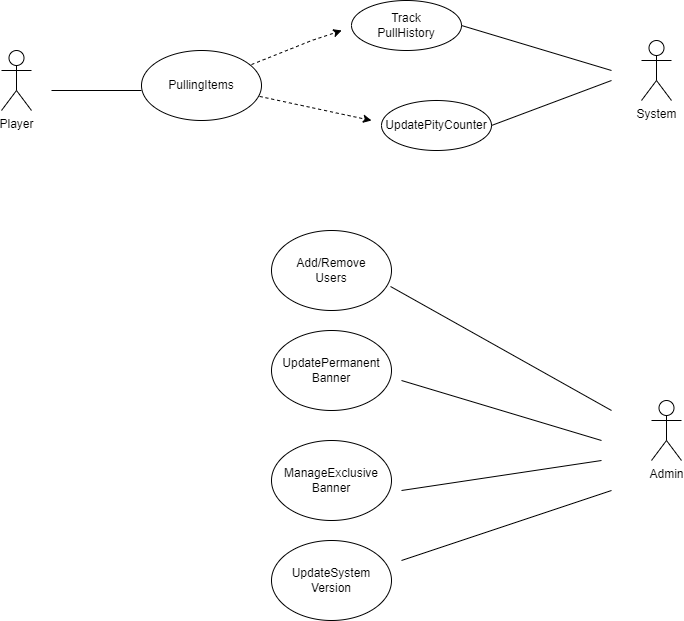

The diagram above was exported from draw.io. Its source (the exported page's mxGraphModel, read from the mxfile embedded in the PNG):
<mxGraphModel dx="1613" dy="718" grid="1" gridSize="10" guides="1" tooltips="1" connect="1" arrows="1" fold="1" page="1" pageScale="1" pageWidth="850" pageHeight="1100" math="0" shadow="0">
  <root>
    <mxCell id="0" />
    <mxCell id="1" parent="0" />
    <mxCell id="KDAcTlMOVtYFprDDVkry-1" value="Player" style="shape=umlActor;verticalLabelPosition=bottom;verticalAlign=top;html=1;outlineConnect=0;" vertex="1" parent="1">
      <mxGeometry x="60" y="140" width="30" height="60" as="geometry" />
    </mxCell>
    <mxCell id="KDAcTlMOVtYFprDDVkry-2" value="" style="endArrow=none;html=1;rounded=0;" edge="1" parent="1">
      <mxGeometry width="50" height="50" relative="1" as="geometry">
        <mxPoint x="110" y="180" as="sourcePoint" />
        <mxPoint x="200" y="180" as="targetPoint" />
      </mxGeometry>
    </mxCell>
    <mxCell id="KDAcTlMOVtYFprDDVkry-3" value="PullingItems" style="ellipse;whiteSpace=wrap;html=1;" vertex="1" parent="1">
      <mxGeometry x="200" y="140" width="120" height="70" as="geometry" />
    </mxCell>
    <mxCell id="KDAcTlMOVtYFprDDVkry-9" value="" style="html=1;labelBackgroundColor=#ffffff;startArrow=none;startFill=0;startSize=6;endArrow=classic;endFill=1;endSize=6;jettySize=auto;orthogonalLoop=1;strokeWidth=1;dashed=1;fontSize=14;rounded=0;exitX=0.748;exitY=0.058;exitDx=0;exitDy=0;exitPerimeter=0;" edge="1" parent="1">
      <mxGeometry width="60" height="60" relative="1" as="geometry">
        <mxPoint x="310.0000000000002" y="154.06000000000006" as="sourcePoint" />
        <mxPoint x="400.24" y="120" as="targetPoint" />
        <Array as="points">
          <mxPoint x="370.24" y="130" />
        </Array>
      </mxGeometry>
    </mxCell>
    <mxCell id="KDAcTlMOVtYFprDDVkry-10" value="Track&lt;br&gt;PullHistory" style="ellipse;whiteSpace=wrap;html=1;" vertex="1" parent="1">
      <mxGeometry x="410" y="90" width="110" height="50" as="geometry" />
    </mxCell>
    <mxCell id="KDAcTlMOVtYFprDDVkry-11" value="" style="html=1;labelBackgroundColor=#ffffff;startArrow=none;startFill=0;startSize=6;endArrow=classic;endFill=1;endSize=6;jettySize=auto;orthogonalLoop=1;strokeWidth=1;dashed=1;fontSize=14;rounded=0;exitX=0.984;exitY=0.656;exitDx=0;exitDy=0;exitPerimeter=0;" edge="1" parent="1" source="KDAcTlMOVtYFprDDVkry-3">
      <mxGeometry width="60" height="60" relative="1" as="geometry">
        <mxPoint x="430" y="160" as="sourcePoint" />
        <mxPoint x="430" y="210" as="targetPoint" />
      </mxGeometry>
    </mxCell>
    <mxCell id="KDAcTlMOVtYFprDDVkry-12" value="UpdatePityCounter" style="ellipse;whiteSpace=wrap;html=1;" vertex="1" parent="1">
      <mxGeometry x="440" y="190" width="110" height="50" as="geometry" />
    </mxCell>
    <mxCell id="KDAcTlMOVtYFprDDVkry-13" value="System" style="shape=umlActor;verticalLabelPosition=bottom;verticalAlign=top;html=1;outlineConnect=0;" vertex="1" parent="1">
      <mxGeometry x="700" y="130" width="30" height="60" as="geometry" />
    </mxCell>
    <mxCell id="KDAcTlMOVtYFprDDVkry-14" value="" style="endArrow=none;html=1;rounded=0;exitX=1;exitY=0.5;exitDx=0;exitDy=0;" edge="1" parent="1" source="KDAcTlMOVtYFprDDVkry-10">
      <mxGeometry width="50" height="50" relative="1" as="geometry">
        <mxPoint x="410" y="190" as="sourcePoint" />
        <mxPoint x="670" y="160" as="targetPoint" />
      </mxGeometry>
    </mxCell>
    <mxCell id="KDAcTlMOVtYFprDDVkry-15" value="" style="endArrow=none;html=1;rounded=0;exitX=1;exitY=0.5;exitDx=0;exitDy=0;" edge="1" parent="1" source="KDAcTlMOVtYFprDDVkry-12">
      <mxGeometry width="50" height="50" relative="1" as="geometry">
        <mxPoint x="410" y="190" as="sourcePoint" />
        <mxPoint x="670" y="170" as="targetPoint" />
      </mxGeometry>
    </mxCell>
    <mxCell id="KDAcTlMOVtYFprDDVkry-16" value="Add/Remove&lt;br&gt;Users" style="ellipse;whiteSpace=wrap;html=1;" vertex="1" parent="1">
      <mxGeometry x="330" y="320" width="120" height="80" as="geometry" />
    </mxCell>
    <mxCell id="KDAcTlMOVtYFprDDVkry-18" value="UpdatePermanent&lt;br&gt;Banner" style="ellipse;whiteSpace=wrap;html=1;" vertex="1" parent="1">
      <mxGeometry x="330" y="420" width="120" height="80" as="geometry" />
    </mxCell>
    <mxCell id="KDAcTlMOVtYFprDDVkry-19" value="ManageExclusive&lt;br&gt;Banner" style="ellipse;whiteSpace=wrap;html=1;" vertex="1" parent="1">
      <mxGeometry x="330" y="530" width="120" height="80" as="geometry" />
    </mxCell>
    <mxCell id="KDAcTlMOVtYFprDDVkry-20" value="UpdateSystem&lt;br&gt;Version" style="ellipse;whiteSpace=wrap;html=1;" vertex="1" parent="1">
      <mxGeometry x="330" y="630" width="120" height="80" as="geometry" />
    </mxCell>
    <mxCell id="KDAcTlMOVtYFprDDVkry-21" value="Admin" style="shape=umlActor;verticalLabelPosition=bottom;verticalAlign=top;html=1;outlineConnect=0;" vertex="1" parent="1">
      <mxGeometry x="710" y="490" width="30" height="60" as="geometry" />
    </mxCell>
    <mxCell id="KDAcTlMOVtYFprDDVkry-30" value="" style="endArrow=none;html=1;rounded=0;exitX=0.992;exitY=0.7;exitDx=0;exitDy=0;exitPerimeter=0;" edge="1" parent="1" source="KDAcTlMOVtYFprDDVkry-16">
      <mxGeometry width="50" height="50" relative="1" as="geometry">
        <mxPoint x="460" y="470" as="sourcePoint" />
        <mxPoint x="670" y="500" as="targetPoint" />
      </mxGeometry>
    </mxCell>
    <mxCell id="KDAcTlMOVtYFprDDVkry-31" value="" style="endArrow=none;html=1;rounded=0;" edge="1" parent="1">
      <mxGeometry width="50" height="50" relative="1" as="geometry">
        <mxPoint x="460" y="470" as="sourcePoint" />
        <mxPoint x="660" y="530" as="targetPoint" />
      </mxGeometry>
    </mxCell>
    <mxCell id="KDAcTlMOVtYFprDDVkry-32" value="" style="endArrow=none;html=1;rounded=0;" edge="1" parent="1">
      <mxGeometry width="50" height="50" relative="1" as="geometry">
        <mxPoint x="460" y="580" as="sourcePoint" />
        <mxPoint x="660" y="550" as="targetPoint" />
      </mxGeometry>
    </mxCell>
    <mxCell id="KDAcTlMOVtYFprDDVkry-33" value="" style="endArrow=none;html=1;rounded=0;" edge="1" parent="1">
      <mxGeometry width="50" height="50" relative="1" as="geometry">
        <mxPoint x="460" y="650" as="sourcePoint" />
        <mxPoint x="670" y="580" as="targetPoint" />
      </mxGeometry>
    </mxCell>
  </root>
</mxGraphModel>